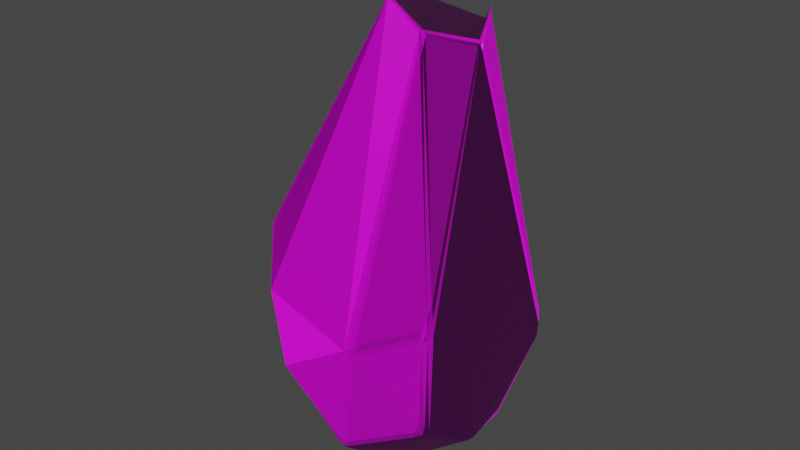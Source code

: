 # Source: rock2_vertical.blend  (saved by Blender 2.91.10; exported with 4.5.12 LTS)
import bpy
from mathutils import Matrix  # noqa: F401  (used for matrix-valued properties, if any)

bpy.ops.wm.read_factory_settings(use_empty=True)
scene = bpy.context.scene
scene.name = 'Scene'

# ---- collections
col_collection = bpy.data.collections.new('Collection'); scene.collection.children.link(col_collection)

# ---- images (referenced by path relative to the original .blend; pixels are not part of the script)
import os
ASSET_DIR = os.environ.get("B2B_ASSET_DIR", "")  # directory of the original .blend (textures are referenced by path, not embedded)
HERE = os.path.dirname(os.path.abspath(__file__))  # packed textures are extracted next to this script under _unpacked/

def load_image(name, relpath, width, height, colorspace="sRGB"):
    """Load a texture the original file referenced (path relative to the .blend, or extracted next to this script)."""
    p = next((c for c in (os.path.join(HERE, relpath), os.path.join(ASSET_DIR, relpath)) if relpath and os.path.exists(c)), "")
    if p:
        img = bpy.data.images.load(p, check_existing=True)
        img.name = name
    else:  # same state as the original file: an image datablock whose file is absent (Cycles renders it pink)
        img = bpy.data.images.new(name, width, height)
        img.source = "FILE"
        img.filepath = "//" + (relpath or name)
    img.colorspace_settings.name = colorspace
    return img
img_rock2_verticla_normal = load_image('rock2_verticla.normal', 'texture/rock2_verticla.normal.png', 1024, 1024, 'sRGB')
img_rock2_verticle_diffuse = load_image('rock2_verticle.diffuse', 'texture/rock2_verticle.diffuse.png', 1024, 1024, 'sRGB')

# ---- materials (node trees are filled in below, after node groups)
mat_rock_002 = bpy.data.materials.new('rock.002')
mat_rock_002.displacement_method = 'DISPLACEMENT'
mat_rock_002.alpha_threshold = 0.0
mat_rock_002.preview_render_type = 'CUBE'
mat_rock_002.diffuse_color = (0.04445, 0.04445, 0.04445, 1.0)
mat_rock_002.roughness = 0.5
mat_rock_002.specular_intensity = 1.0
mat_rock_002.line_color = (0.0, 0.0, 0.0, 1.0)

# ---- material node trees
mat_rock_002.use_nodes = True; mat_rock_002.node_tree.nodes.clear()
_N = mat_rock_002.node_tree.nodes; _L = mat_rock_002.node_tree.links
n0 = _N.new('ShaderNodeOutputMaterial'); n0.name = 'Material Output.001'; n0.location = (1942, 280)
n1 = _N.new('ShaderNodeBsdfPrincipled'); n1.name = 'Principled BSDF'; n1.location = (1590, 291)
n1.distribution = 'GGX'
n1.subsurface_method = 'BURLEY'
n1.inputs[3].default_value = 1.45
n1.inputs[27].default_value = (0.0, 0.0, 0.0, 1.0)
n1.inputs[28].default_value = 1.0
n2 = _N.new('ShaderNodeTexImage'); n2.name = 'Image Texture.006'; n2.location = (961, -126)
n2.image = img_rock2_verticla_normal
n3 = _N.new('ShaderNodeNormalMap'); n3.name = 'Normal Map'; n3.location = (1318, -154)
n4 = _N.new('ShaderNodeTexImage'); n4.name = 'Image Texture.005'; n4.location = (1225, 211)
n4.image = img_rock2_verticle_diffuse
_L.new(n1.outputs[0], n0.inputs[0])
_L.new(n4.outputs[0], n1.inputs[0])
_L.new(n2.outputs[0], n3.inputs[1])
_L.new(n3.outputs[0], n1.inputs[5])
n0.is_active_output = True

# ---- world
world_world = bpy.data.worlds.new('World'); scene.world = world_world
world_world.use_nodes = True; world_world.node_tree.nodes.clear()
_N = world_world.node_tree.nodes; _L = world_world.node_tree.links
n0 = _N.new('ShaderNodeOutputWorld'); n0.name = 'World Output'; n0.location = (300, 300)
n1 = _N.new('ShaderNodeBackground'); n1.name = 'Background'; n1.location = (10, 300)
n1.inputs[0].default_value = (0.05088, 0.05088, 0.05088, 1.0)
_L.new(n1.outputs[0], n0.inputs[0])
n0.is_active_output = True
world_world.color = (0.05088, 0.05088, 0.05088)
world_world.use_sun_shadow = False
world_world.sun_shadow_jitter_overblur = 0.0

# ---- meshes
me_cube_002 = bpy.data.meshes.new('Cube.002')
me_cube_002.from_pydata([(0.387, 0.05017, 2.347), (0.4043, 0.06337, 2.177), (0.3858, 0.09434, 2.329), (0.3715, 0.0746, 2.364), (0.3994, 0.05622, 2.262), (0.3923, 0.07151, 2.323), (0.3964, 0.07946, 2.253), (0.3818, 0.08744, 2.35), (0.3838, 0.06187, 2.36), (0.1799, 0.6247, -0.5873), (0.2185, 0.6328, -0.5097), (0.1992, 0.6288, -0.5485), (-0.2973, 0.3099, 2.273), (-0.2887, 0.3363, 2.243), (-0.3142, 0.3063, 2.236), (-0.2954, 0.3264, 2.261), (-0.3051, 0.3214, 2.253), (-0.3052, 0.3244, 2.24), (-0.3098, 0.3093, 2.256), (-0.3735, -0.01891, -0.7784), (-0.3982, -0.03885, -0.756), (-0.4681, 0.01651, -0.7205), (-0.4173, 0.213, -0.5898), (-0.3914, -0.03665, -0.7802), (-0.4172, 0.008423, -0.7447), (-0.4434, -0.01849, -0.747), (-0.4435, 0.1165, -0.6574), (-0.3895, 0.05008, -0.7227), (-0.5229, 0.3645, -0.436), (-0.5179, 0.4364, -0.3696), (-0.4512, 0.4285, -0.4137), (-0.5218, 0.402, -0.4045), (-0.4973, 0.4161, -0.4078), (-0.4862, 0.4356, -0.3948), (-0.4879, 0.3982, -0.4272), (-0.8643, -0.1451, -0.2763), (-0.8818, -0.07191, -0.282), (-0.8597, -0.1102, -0.3411), (-0.8802, -0.1102, -0.2782), (-0.879, -0.1117, -0.3023), (-0.8784, -0.09105, -0.3144), (-0.8687, -0.1315, -0.3112), (-0.8652, 0.0218, -0.3272), (-0.821, 0.123, -0.3776), (-0.7866, 0.1319, -0.4446), (-0.8286, 0.06548, -0.426), (-0.8478, 0.07512, -0.3511), (-0.8368, 0.0959, -0.4024), (-0.8099, 0.1345, -0.4133), (-0.8117, 0.09983, -0.4405), (-0.8545, 0.04363, -0.3794), (-0.2573, 0.8072, 0.09287), (-0.2278, 0.8106, -0.1079), (-0.2439, 0.7737, -0.184), (-0.3504, 0.6087, -0.285), (-0.2963, 0.788, -0.1023), (-0.2421, 0.8136, -0.007385), (-0.2747, 0.7857, -0.1199), (-0.2359, 0.8003, -0.1499), (-0.2965, 0.6898, -0.2327), (-0.3285, 0.7044, -0.198), (-0.281, 0.8037, -0.004479), (-0.8461, -0.1277, -0.108), (-0.8387, -0.1223, -0.007511), (-0.8547, -0.04617, -0.01804), (-0.8695, -0.06017, -0.1685), (-0.8414, -0.1243, -0.05788), (-0.8569, -0.08825, -0.05739), (-0.8531, -0.08554, -0.01241), (-0.8594, -0.05006, -0.06758), (-0.8649, -0.09558, -0.1373), (-0.2471, -0.2248, 2.402), (-0.1884, -0.2754, 2.257), (-0.2112, -0.2351, 2.414), (-0.2286, -0.21, 2.427), (-0.2133, -0.2573, 2.334), (-0.2262, -0.2363, 2.394), (-0.2062, -0.2509, 2.333), (-0.2213, -0.2266, 2.426), (-0.2424, -0.2195, 2.419), (0.7277, -0.006692, -0.7483), (0.6722, -0.04554, -0.7952), (0.6387, 0.025, -0.8011), (0.6946, 0.07532, -0.743), (0.7039, -0.02615, -0.7764), (0.6856, 0.009215, -0.7835), (0.6573, -0.009858, -0.8039), (0.6689, 0.05236, -0.7762), (0.7124, 0.0349, -0.7466), (0.2108, -0.1616, -0.9391), (0.2351, -0.2123, -0.9316), (0.1518, -0.2175, -0.9362), (0.2272, -0.1867, -0.9474), (0.2034, -0.197, -0.9498), (0.1941, -0.2196, -0.9402), (0.1791, -0.1877, -0.9471), (0.09366, -1.179, 0.1114), (0.1297, -1.176, 0.05215), (0.1527, -1.189, 0.128), (0.1036, -1.183, 0.07586), (0.1211, -1.194, 0.09798), (0.1453, -1.19, 0.08757), (0.1199, -1.192, 0.1295), (0.1516, -0.2321, 2.505), (0.1581, -0.2663, 2.374), (0.1936, -0.2196, 2.505), (0.1715, -0.2106, 2.52), (0.1568, -0.2455, 2.439), (0.1737, -0.232, 2.497), (0.1762, -0.2504, 2.442), (0.1871, -0.2146, 2.519), (0.1597, -0.2246, 2.52), (0.8465, -0.2478, 0.2348), (0.8379, -0.3341, 0.1761), (0.8715, -0.2614, 0.08309), (0.8524, -0.2214, 0.1566), (0.8492, -0.2921, 0.2061), (0.8564, -0.2769, 0.1666), (0.8597, -0.2991, 0.1303), (0.8637, -0.2412, 0.1202), (0.8472, -0.2351, 0.1954), (0.2036, 0.3856, 2.234), (0.1845, 0.4021, 2.164), (0.1611, 0.4122, 2.242), (0.1818, 0.3912, 2.272), (0.1955, 0.3953, 2.199), (0.1849, 0.4028, 2.235), (0.1736, 0.4095, 2.203), (0.1729, 0.4053, 2.258), (0.1949, 0.3902, 2.254), (0.5246, 0.5247, -0.5576), (0.5861, 0.4742, -0.5901), (0.5054, 0.5101, -0.6059), (0.5619, 0.5079, -0.5746), (0.5413, 0.5171, -0.5895), (0.5481, 0.495, -0.6038), (0.5175, 0.5296, -0.5864), (-0.02237, 0.4096, 2.411), (-0.01847, 0.4226, 2.468), (-0.02042, 0.4161, 2.44), (-0.6018, -0.5118, -0.4178), (-0.4438, -0.674, -0.5419), (-0.3688, -0.7371, -0.5627), (-0.4329, -0.7124, -0.5069), (-0.5318, -0.597, -0.486), (-0.4637, -0.6808, -0.5192), (-0.4073, -0.7058, -0.5551), (-0.4085, -0.7351, -0.5391), (-0.5202, -0.6153, -0.4607), (0.7456, -0.8239, -0.106), (0.6786, -0.7998, -0.1561), (0.7121, -0.8118, -0.1311), (-0.03751, -0.6787, 1.014), (-0.06753, -0.626, 1.171), (-0.05699, -0.6829, 1.018), (-0.04898, -0.6456, 1.091), (-0.05963, -0.6546, 1.045), (-0.07377, -0.6466, 1.091), (-0.05129, -0.6748, 1.001), (0.178, -1.084, 0.7976), (0.1483, -1.069, 0.8115), (0.16, -1.126, 0.7152), (0.1852, -1.106, 0.7157), (0.1591, -1.071, 0.7894), (0.1801, -1.116, 0.7481), (0.1637, -1.108, 0.7708), (0.1825, -1.128, 0.7155), (0.1895, -1.109, 0.7612), (0.7286, 0.1914, 0.3749), (0.7403, 0.1964, 0.2899), (0.7271, 0.2753, 0.3431), (0.6954, 0.2529, 0.568), (0.7322, 0.1934, 0.332), (0.7201, 0.2305, 0.3782), (0.7306, 0.2359, 0.3157), (0.7048, 0.2629, 0.4545), (0.7145, 0.2232, 0.4715), (-0.1224, -0.6622, -0.6525), (-0.05226, -0.5582, -0.7116), (-0.003038, -0.5803, -0.6635), (-0.08681, -0.6093, -0.6798), (-0.04893, -0.5999, -0.6842), (-0.02434, -0.5756, -0.6939), (-0.0593, -0.6274, -0.6666), (-0.1817, -0.869, -0.5458), (-0.2435, -0.8778, -0.5234), (-0.2362, -0.8296, -0.5776), (-0.2129, -0.8829, -0.5392), (-0.2221, -0.8691, -0.5568), (-0.2444, -0.8593, -0.5561), (-0.2077, -0.8533, -0.5688), (-0.3803, -0.08885, 2.331), (-0.3709, -0.06454, 2.351), (-0.3922, -0.04894, 2.319), (-0.3763, -0.08162, 2.347), (-0.3864, -0.06937, 2.339), (-0.3847, -0.0534, 2.339), (-0.3913, -0.07058, 2.324), (0.9255, -0.2505, -0.5786), (0.9473, -0.286, -0.512), (0.9302, -0.3656, -0.483), (0.9099, -0.3306, -0.5634), (0.9426, -0.2673, -0.5468), (0.9397, -0.3165, -0.548), (0.942, -0.3264, -0.4971), (0.927, -0.3566, -0.5286), (0.9226, -0.2933, -0.5807), (0.9107, 0.1989, -0.3426), (0.8918, 0.1959, -0.4227), (0.8596, 0.2791, -0.4154), (0.8674, 0.2976, -0.3372), (0.8909, 0.2306, -0.2614), (0.9074, 0.1984, -0.3841), (0.8956, 0.2555, -0.3572), (0.877, 0.2381, -0.42), (0.8688, 0.294, -0.3781), (0.8848, 0.2681, -0.2975), (0.9025, 0.215, -0.3016)], [], [(161, 71, 191, 63, 143, 185, 96), (103, 73, 153), (114, 199, 207), (177, 186, 142), (1, 112, 168), (22, 30, 54), (137, 123, 51, 13), (89, 19, 53, 9, 132, 82), (169, 115, 211), (152, 159, 104), (65, 42, 36), (131, 209, 83), (122, 170, 210, 130, 10, 52), (140, 62, 35), (141, 37, 45, 20, 91, 178), (29, 43, 64, 193, 14, 55), (198, 80, 208), (154, 72, 160), (138, 12, 192, 74, 106, 3, 124), (2, 171, 121), (44, 28, 21), (184, 179, 90, 81, 201, 150, 97), (0, 4, 5, 8), (1, 6, 5, 4), (2, 7, 5, 6), (3, 8, 5, 7), (12, 15, 16, 18), (13, 17, 16, 15), (14, 18, 16, 17), (19, 23, 24, 27), (20, 25, 24, 23), (21, 26, 24, 25), (22, 27, 24, 26), (28, 31, 32, 34), (29, 33, 32, 31), (30, 34, 32, 33), (35, 38, 39, 41), (36, 40, 39, 38), (37, 41, 39, 40), (42, 46, 47, 50), (43, 48, 47, 46), (44, 49, 47, 48), (45, 50, 47, 49), (51, 56, 57, 61), (52, 58, 57, 56), (53, 59, 57, 58), (54, 60, 57, 59), (55, 61, 57, 60), (62, 66, 67, 70), (63, 68, 67, 66), (64, 69, 67, 68), (65, 70, 67, 69), (71, 75, 76, 79), (72, 77, 76, 75), (73, 78, 76, 77), (74, 79, 76, 78), (80, 84, 85, 88), (81, 86, 85, 84), (82, 87, 85, 86), (83, 88, 85, 87), (89, 92, 93, 95), (90, 94, 93, 92), (91, 95, 93, 94), (96, 99, 100, 102), (97, 101, 100, 99), (98, 102, 100, 101), (103, 107, 108, 111), (104, 109, 108, 107), (105, 110, 108, 109), (106, 111, 108, 110), (112, 116, 117, 120), (113, 118, 117, 116), (114, 119, 117, 118), (115, 120, 117, 119), (121, 125, 126, 129), (122, 127, 126, 125), (123, 128, 126, 127), (124, 129, 126, 128), (130, 133, 134, 136), (131, 135, 134, 133), (132, 136, 134, 135), (140, 144, 145, 148), (141, 146, 145, 144), (142, 147, 145, 146), (143, 148, 145, 147), (152, 155, 156, 158), (153, 157, 156, 155), (154, 158, 156, 157), (159, 163, 164, 167), (160, 165, 164, 163), (161, 166, 164, 165), (162, 167, 164, 166), (168, 172, 173, 176), (169, 174, 173, 172), (170, 175, 173, 174), (171, 176, 173, 175), (177, 180, 181, 183), (178, 182, 181, 180), (179, 183, 181, 182), (184, 187, 188, 190), (185, 189, 188, 187), (186, 190, 188, 189), (191, 194, 195, 197), (192, 196, 195, 194), (193, 197, 195, 196), (198, 202, 203, 206), (199, 204, 203, 202), (200, 205, 203, 204), (201, 206, 203, 205), (207, 212, 213, 217), (208, 214, 213, 212), (209, 215, 213, 214), (210, 216, 213, 215), (211, 217, 213, 216), (74, 192, 194, 79), (79, 194, 191, 71), (140, 35, 41, 144), (144, 41, 37, 141), (36, 42, 50, 40), (40, 50, 45, 37), (152, 104, 107, 155), (155, 107, 103, 153), (19, 89, 95, 23), (23, 95, 91, 20), (35, 62, 70, 38), (38, 70, 65, 36), (184, 97, 99, 187), (187, 99, 96, 185), (3, 106, 110, 8), (8, 110, 105, 0), (168, 112, 120, 172), (172, 120, 115, 169), (211, 115, 119, 217), (217, 119, 114, 207), (2, 121, 129, 7), (7, 129, 124, 3), (209, 131, 133, 215), (215, 133, 130, 210), (137, 13, 15, 139), (139, 15, 12, 138), (20, 45, 49, 25), (25, 49, 44, 21), (28, 44, 48, 31), (31, 48, 43, 29), (97, 150, 151, 101), (101, 151, 149, 98), (13, 51, 61, 17), (17, 61, 55, 14), (104, 159, 167, 109), (109, 167, 162, 105), (161, 96, 102, 166), (166, 102, 98, 162), (72, 154, 157, 77), (77, 157, 153, 73), (0, 113, 116, 4), (4, 116, 112, 1), (141, 178, 180, 146), (146, 180, 177, 142), (142, 186, 189, 147), (147, 189, 185, 143), (192, 12, 18, 196), (196, 18, 14, 193), (138, 124, 128, 139), (139, 128, 123, 137), (80, 198, 206, 84), (84, 206, 201, 81), (131, 83, 87, 135), (135, 87, 82, 132), (52, 10, 11, 58), (58, 11, 9, 53), (193, 64, 68, 197), (197, 68, 63, 191), (42, 65, 69, 46), (46, 69, 64, 43), (73, 103, 111, 78), (78, 111, 106, 74), (169, 211, 216, 174), (174, 216, 210, 170), (199, 114, 118, 204), (204, 118, 113, 200), (121, 171, 175, 125), (125, 175, 170, 122), (132, 9, 11, 136), (136, 11, 10, 130), (54, 30, 33, 60), (60, 33, 29, 55), (21, 28, 34, 26), (26, 34, 30, 22), (53, 19, 27, 59), (59, 27, 22, 54), (62, 140, 148, 66), (66, 148, 143, 63), (200, 149, 151, 205), (205, 151, 150, 201), (159, 152, 158, 163), (163, 158, 154, 160), (160, 72, 75, 165), (165, 75, 71, 161), (1, 168, 176, 6), (6, 176, 171, 2), (178, 91, 94, 182), (182, 94, 90, 179), (186, 177, 183, 190), (190, 183, 179, 184), (89, 82, 86, 92), (92, 86, 81, 90), (208, 80, 88, 214), (214, 88, 83, 209), (207, 199, 202, 212), (212, 202, 198, 208), (122, 52, 56, 127), (127, 56, 51, 123), (149, 200, 113, 0, 105, 162, 98)])
_uv = me_cube_002.uv_layers.new(name='UVMap')
_uv.uv.foreach_set('vector', [0.5709, 0.8463, 0.6062, 0.08778, 0.5855, 0.1045, 0.495, 0.1327, 0.228, 0.7135, 0.4367, 0.8696, 0.5088, 0.861, 0.6238, 0.8737, 0.6136, 0.9186, 0.6097, 0.8855, 0.5115, 0.6334, 0.4193, 0.633, 0.4469, 0.5949, 0.2335, 0.7108, 0.2193, 0.7264, 0.2039, 0.7173, 0.6229, 0.58, 0.5308, 0.6314, 0.5588, 0.5902, 0.3992, 0.1902, 0.4219, 0.1995, 0.4082, 0.2009, 0.5927, 0.3699, 0.5735, 0.4136, 0.4926, 0.3249, 0.5835, 0.3278, 0.276, 0.6449, 0.2003, 0.6255, 0.2171, 0.5327, 0.276, 0.5389, 0.3245, 0.5593, 0.3476, 0.6218, 0.5502, 0.5906, 0.5236, 0.6298, 0.46, 0.592, 0.6065, 0.8815, 0.5796, 0.8691, 0.6169, 0.8437, 0.48, 0.1142, 0.4581, 0.1318, 0.4607, 0.1164, 0.38, 0.5776, 0.4313, 0.5899, 0.3654, 0.6165, 0.5696, 0.4231, 0.5575, 0.5829, 0.4502, 0.5783, 0.461, 0.4733, 0.451, 0.3844, 0.4838, 0.3277, 0.4577, 0.07565, 0.49, 0.1038, 0.4615, 0.107, 0.194, 0.7099, 0.1299, 0.6343, 0.1346, 0.614, 0.1945, 0.6294, 0.2676, 0.6526, 0.2423, 0.6991, 0.4379, 0.2039, 0.4514, 0.1506, 0.4988, 0.1134, 0.5827, 0.1085, 0.5701, 0.2325, 0.4826, 0.3096, 0.4071, 0.6315, 0.367, 0.6228, 0.4325, 0.5964, 0.606, 0.8839, 0.6095, 0.9137, 0.5804, 0.872, 0.5999, 0.2085, 0.571, 0.1809, 0.5978, 0.1451, 0.7701, 0.6301, 0.7184, 0.6398, 0.6384, 0.5665, 0.5786, 0.4175, 0.5918, 0.4572, 0.5674, 0.4742, 0.5743, 0.4231, 0.1367, 0.6067, 0.1438, 0.5829, 0.1831, 0.6216, 0.2366, 0.7352, 0.256, 0.7074, 0.2834, 0.6616, 0.3807, 0.7942, 0.4086, 0.6509, 0.4744, 0.7516, 0.4949, 0.8615, 0.6348, 0.5899, 0.6287, 0.5793, 0.6343, 0.5761, 0.637, 0.5842, 0.6229, 0.58, 0.6302, 0.5755, 0.635, 0.5747, 0.6287, 0.5793, 0.5918, 0.4572, 0.5924, 0.4569, 0.593, 0.4579, 0.5909, 0.461, 0.6384, 0.5665, 0.6407, 0.5771, 0.6376, 0.5743, 0.6339, 0.5655, 0.571, 0.1809, 0.5684, 0.1759, 0.5671, 0.1749, 0.5675, 0.1717, 0.5835, 0.3278, 0.5836, 0.3242, 0.5846, 0.3243, 0.5853, 0.3264, 0.5701, 0.2325, 0.5715, 0.2337, 0.5711, 0.2381, 0.5699, 0.2402, 0.2003, 0.6255, 0.1968, 0.6291, 0.1943, 0.6284, 0.1963, 0.6175, 0.1945, 0.6294, 0.1886, 0.6266, 0.1897, 0.627, 0.1968, 0.6291, 0.1831, 0.6216, 0.176, 0.6105, 0.1882, 0.6225, 0.1886, 0.6266, 0.3992, 0.1902, 0.3851, 0.1839, 0.3842, 0.1828, 0.4, 0.1883, 0.1438, 0.5829, 0.1399, 0.5786, 0.1405, 0.5767, 0.1441, 0.5792, 0.4379, 0.2039, 0.434, 0.2044, 0.4329, 0.2016, 0.4341, 0.1972, 0.4219, 0.1995, 0.4297, 0.2003, 0.4319, 0.2012, 0.4321, 0.2017, 0.4615, 0.107, 0.4595, 0.1102, 0.4555, 0.1107, 0.4542, 0.109, 0.4607, 0.1164, 0.4537, 0.1148, 0.4543, 0.1114, 0.4595, 0.1102, 0.1299, 0.6343, 0.127, 0.6374, 0.125, 0.6349, 0.1253, 0.6317, 0.4581, 0.1318, 0.4574, 0.141, 0.4506, 0.1464, 0.4499, 0.1369, 0.4514, 0.1506, 0.4465, 0.1536, 0.4479, 0.1485, 0.4574, 0.141, 0.1367, 0.6067, 0.1362, 0.6099, 0.1318, 0.6085, 0.132, 0.6051, 0.1346, 0.614, 0.1291, 0.6163, 0.1305, 0.6103, 0.1362, 0.6099, 0.4926, 0.3249, 0.4882, 0.3251, 0.4838, 0.3202, 0.4889, 0.3203, 0.4838, 0.3277, 0.4809, 0.3243, 0.4832, 0.3208, 0.4882, 0.3251, 0.2171, 0.5327, 0.2101, 0.5436, 0.2126, 0.5303, 0.218, 0.5279, 0.4082, 0.2009, 0.4113, 0.2039, 0.4043, 0.2047, 0.3995, 0.2011, 0.4826, 0.3096, 0.4881, 0.3159, 0.484, 0.3198, 0.469, 0.286, 0.49, 0.1038, 0.4985, 0.1028, 0.5004, 0.1044, 0.4834, 0.1075, 0.495, 0.1327, 0.5022, 0.1054, 0.5016, 0.1055, 0.4838, 0.1406, 0.4988, 0.1134, 0.4953, 0.1105, 0.4985, 0.1079, 0.5022, 0.1054, 0.48, 0.1142, 0.4834, 0.1075, 0.4969, 0.106, 0.4953, 0.1105, 0.6062, 0.08778, 0.6064, 0.1459, 0.6084, 0.09972, 0.608, 0.07454, 0.6095, 0.9137, 0.6126, 0.9178, 0.6129, 0.9207, 0.6097, 0.9175, 0.6136, 0.9186, 0.6135, 0.9205, 0.6132, 0.922, 0.6126, 0.9178, 0.7701, 0.6301, 0.7765, 0.6377, 0.7878, 0.6695, 0.7868, 0.6728, 0.367, 0.6228, 0.3599, 0.6255, 0.3557, 0.6246, 0.3663, 0.6201, 0.3807, 0.7942, 0.3785, 0.8029, 0.3847, 0.8121, 0.3869, 0.7972, 0.3476, 0.6218, 0.3528, 0.6177, 0.3547, 0.6229, 0.3508, 0.6259, 0.3654, 0.6165, 0.3663, 0.6201, 0.3582, 0.6234, 0.3573, 0.6193, 0.276, 0.6449, 0.2787, 0.6484, 0.2755, 0.6494, 0.2706, 0.6482, 0.2834, 0.6616, 0.2731, 0.6539, 0.2745, 0.6512, 0.2799, 0.6559, 0.2676, 0.6526, 0.2706, 0.6482, 0.2737, 0.649, 0.2731, 0.6539, 0.5088, 0.861, 0.5074, 0.8754, 0.5094, 0.8746, 0.5133, 0.8742, 0.4949, 0.8615, 0.5083, 0.8676, 0.5092, 0.8716, 0.4969, 0.8681, 0.5121, 0.8667, 0.5133, 0.8742, 0.51, 0.8745, 0.5083, 0.8676, 0.6238, 0.8737, 0.6233, 0.8717, 0.6243, 0.8708, 0.6243, 0.8734, 0.6169, 0.8437, 0.6176, 0.8399, 0.6199, 0.8384, 0.6201, 0.8422, 0.621, 0.8238, 0.6222, 0.8241, 0.6218, 0.8308, 0.6176, 0.8399, 0.7184, 0.6398, 0.7259, 0.651, 0.7247, 0.6506, 0.7176, 0.6458, 0.5308, 0.6314, 0.5273, 0.6359, 0.5251, 0.6361, 0.5297, 0.6308, 0.5217, 0.6465, 0.5189, 0.6368, 0.5251, 0.6361, 0.5273, 0.6359, 0.5115, 0.6334, 0.5174, 0.6319, 0.5251, 0.6361, 0.5189, 0.6368, 0.5236, 0.6298, 0.5297, 0.6308, 0.5251, 0.6361, 0.5174, 0.6319, 0.5743, 0.4231, 0.573, 0.4226, 0.5733, 0.4205, 0.5744, 0.4217, 0.5696, 0.4231, 0.5701, 0.416, 0.5724, 0.4186, 0.5727, 0.4279, 0.5735, 0.4136, 0.5746, 0.4167, 0.5734, 0.4196, 0.5701, 0.416, 0.5786, 0.4175, 0.5767, 0.4276, 0.5735, 0.42, 0.5749, 0.407, 0.461, 0.4733, 0.4596, 0.4838, 0.4604, 0.4779, 0.4602, 0.4687, 0.38, 0.5776, 0.3736, 0.576, 0.3744, 0.5737, 0.381, 0.5732, 0.3245, 0.5593, 0.3266, 0.5546, 0.3295, 0.5558, 0.3315, 0.5613, 0.4577, 0.07565, 0.4494, 0.06908, 0.4485, 0.0616, 0.4568, 0.06639, 0.194, 0.7099, 0.1993, 0.7142, 0.1933, 0.7156, 0.1798, 0.6997, 0.2039, 0.7173, 0.1979, 0.7184, 0.1932, 0.7156, 0.1993, 0.7142, 0.228, 0.7135, 0.2427, 0.6177, 0.2075, 0.6872, 0.2381, 0.7463, 0.6065, 0.8815, 0.6093, 0.8812, 0.609, 0.8824, 0.6073, 0.8833, 0.6097, 0.8855, 0.6089, 0.8863, 0.6087, 0.8851, 0.6096, 0.8831, 0.606, 0.8839, 0.6073, 0.8833, 0.6086, 0.8839, 0.6089, 0.8863, 0.5796, 0.8691, 0.5811, 0.8711, 0.5778, 0.8696, 0.5766, 0.8679, 0.5804, 0.872, 0.5768, 0.8703, 0.5763, 0.8696, 0.5811, 0.8711, 0.5709, 0.8463, 0.5747, 0.8686, 0.5756, 0.8686, 0.5767, 0.8427, 0.5734, 0.8633, 0.5766, 0.8679, 0.5763, 0.8681, 0.5747, 0.8686, 0.5588, 0.5902, 0.557, 0.5906, 0.5596, 0.5867, 0.5645, 0.5859, 0.5502, 0.5906, 0.5547, 0.5868, 0.5596, 0.5867, 0.557, 0.5906, 0.5575, 0.5829, 0.5604, 0.5768, 0.5599, 0.5841, 0.5547, 0.5868, 0.5674, 0.4742, 0.5671, 0.4776, 0.5658, 0.4786, 0.5658, 0.4754, 0.2335, 0.7108, 0.238, 0.7057, 0.2421, 0.7048, 0.2416, 0.7085, 0.2423, 0.6991, 0.246, 0.7034, 0.2457, 0.704, 0.238, 0.7057, 0.256, 0.7074, 0.2416, 0.7085, 0.2438, 0.7061, 0.246, 0.7034, 0.2366, 0.7352, 0.2297, 0.7364, 0.2213, 0.7323, 0.2227, 0.7293, 0.4367, 0.8696, 0.4264, 0.8751, 0.4482, 0.89, 0.4579, 0.8948, 0.2193, 0.7264, 0.2227, 0.7293, 0.2212, 0.7311, 0.2174, 0.73, 0.5855, 0.1045, 0.5869, 0.09832, 0.5851, 0.1004, 0.5836, 0.1005, 0.5978, 0.1451, 0.584, 0.1045, 0.5847, 0.1017, 0.6008, 0.1446, 0.5827, 0.1085, 0.5836, 0.1005, 0.5845, 0.1005, 0.5843, 0.108, 0.4071, 0.6315, 0.4137, 0.6313, 0.4112, 0.6347, 0.4046, 0.6352, 0.4193, 0.633, 0.4216, 0.6364, 0.414, 0.6364, 0.4137, 0.6313, 0.4234, 0.6455, 0.4158, 0.6455, 0.4112, 0.6382, 0.4216, 0.6364, 0.4086, 0.6509, 0.4075, 0.6538, 0.4096, 0.639, 0.4158, 0.6455, 0.4469, 0.5949, 0.4401, 0.5946, 0.4444, 0.5892, 0.4533, 0.5937, 0.4325, 0.5964, 0.432, 0.5936, 0.4444, 0.5892, 0.4401, 0.5946, 0.4313, 0.5899, 0.4381, 0.587, 0.4444, 0.5892, 0.432, 0.5936, 0.4502, 0.5783, 0.455, 0.5883, 0.4444, 0.5892, 0.446, 0.578, 0.46, 0.592, 0.4533, 0.5937, 0.4444, 0.5892, 0.455, 0.5883, 0.7701, 0.6301, 0.5978, 0.1451, 0.6008, 0.1446, 0.7765, 0.6377, 0.608, 0.07454, 0.5869, 0.09832, 0.5855, 0.1045, 0.6062, 0.08778, 0.4577, 0.07565, 0.4615, 0.107, 0.4542, 0.109, 0.4494, 0.06908, 0.1798, 0.6997, 0.127, 0.6374, 0.1299, 0.6343, 0.194, 0.7099, 0.4607, 0.1164, 0.4581, 0.1318, 0.4499, 0.1369, 0.4537, 0.1148, 0.1253, 0.6317, 0.1291, 0.6163, 0.1346, 0.614, 0.1299, 0.6343, 0.6065, 0.8815, 0.6169, 0.8437, 0.6201, 0.8422, 0.6093, 0.8812, 0.6096, 0.8831, 0.6233, 0.8717, 0.6238, 0.8737, 0.6097, 0.8855, 0.2003, 0.6255, 0.276, 0.6449, 0.2706, 0.6482, 0.1968, 0.6291, 0.1968, 0.6291, 0.2706, 0.6482, 0.2676, 0.6526, 0.1945, 0.6294, 0.4615, 0.107, 0.49, 0.1038, 0.4834, 0.1075, 0.4595, 0.1102, 0.4595, 0.1102, 0.4834, 0.1075, 0.48, 0.1142, 0.4607, 0.1164, 0.2366, 0.7352, 0.4949, 0.8615, 0.4969, 0.8681, 0.2297, 0.7364, 0.4579, 0.8948, 0.5074, 0.8754, 0.5088, 0.861, 0.4367, 0.8696, 0.6384, 0.5665, 0.7184, 0.6398, 0.7176, 0.6458, 0.6407, 0.5771, 0.637, 0.5842, 0.6222, 0.8241, 0.621, 0.8238, 0.6348, 0.5899, 0.5588, 0.5902, 0.5308, 0.6314, 0.5297, 0.6308, 0.557, 0.5906, 0.557, 0.5906, 0.5297, 0.6308, 0.5236, 0.6298, 0.5502, 0.5906, 0.46, 0.592, 0.5236, 0.6298, 0.5174, 0.6319, 0.4533, 0.5937, 0.4533, 0.5937, 0.5174, 0.6319, 0.5115, 0.6334, 0.4469, 0.5949, 0.5918, 0.4572, 0.5743, 0.4231, 0.5744, 0.4217, 0.5924, 0.4569, 0.6339, 0.5655, 0.5767, 0.4276, 0.5786, 0.4175, 0.6384, 0.5665, 0.4313, 0.5899, 0.38, 0.5776, 0.381, 0.5732, 0.4381, 0.587, 0.446, 0.578, 0.4596, 0.4838, 0.461, 0.4733, 0.4502, 0.5783, 0.5927, 0.3699, 0.5835, 0.3278, 0.5853, 0.3264, 0.5951, 0.3693, 0.6003, 0.2029, 0.5684, 0.1759, 0.571, 0.1809, 0.5999, 0.2085, 0.1945, 0.6294, 0.1346, 0.614, 0.1362, 0.6099, 0.1886, 0.6266, 0.1886, 0.6266, 0.1362, 0.6099, 0.1367, 0.6067, 0.1831, 0.6216, 0.1438, 0.5829, 0.1367, 0.6067, 0.132, 0.6051, 0.1399, 0.5786, 0.4341, 0.1972, 0.4465, 0.1536, 0.4514, 0.1506, 0.4379, 0.2039, 0.4949, 0.8615, 0.4744, 0.7516, 0.4825, 0.7518, 0.5083, 0.8676, 0.5083, 0.8676, 0.4825, 0.7518, 0.4835, 0.7495, 0.5121, 0.8667, 0.5835, 0.3278, 0.4926, 0.3249, 0.4889, 0.3203, 0.5836, 0.3242, 0.5699, 0.2402, 0.4881, 0.3159, 0.4826, 0.3096, 0.5701, 0.2325, 0.6169, 0.8437, 0.5796, 0.8691, 0.5766, 0.8679, 0.6176, 0.8399, 0.6176, 0.8399, 0.5766, 0.8679, 0.5734, 0.8633, 0.621, 0.8238, 0.5709, 0.8463, 0.5088, 0.861, 0.5133, 0.8742, 0.5747, 0.8686, 0.5747, 0.8686, 0.5133, 0.8742, 0.5121, 0.8667, 0.5734, 0.8633, 0.6095, 0.9137, 0.606, 0.8839, 0.6089, 0.8863, 0.6126, 0.9178, 0.6126, 0.9178, 0.6089, 0.8863, 0.6097, 0.8855, 0.6136, 0.9186, 0.6348, 0.5899, 0.5217, 0.6465, 0.5273, 0.6359, 0.6287, 0.5793, 0.6287, 0.5793, 0.5273, 0.6359, 0.5308, 0.6314, 0.6229, 0.58, 0.194, 0.7099, 0.2423, 0.6991, 0.238, 0.7057, 0.1993, 0.7142, 0.1993, 0.7142, 0.238, 0.7057, 0.2335, 0.7108, 0.2039, 0.7173, 0.2039, 0.7173, 0.2193, 0.7264, 0.2174, 0.73, 0.1979, 0.7184, 0.2381, 0.7463, 0.4264, 0.8751, 0.4367, 0.8696, 0.228, 0.7135, 0.5978, 0.1451, 0.571, 0.1809, 0.5675, 0.1717, 0.584, 0.1045, 0.5843, 0.108, 0.5715, 0.2337, 0.5701, 0.2325, 0.5827, 0.1085, 0.5999, 0.2085, 0.5786, 0.4175, 0.5749, 0.407, 0.6003, 0.2029, 0.5951, 0.3693, 0.5746, 0.4167, 0.5735, 0.4136, 0.5927, 0.3699, 0.367, 0.6228, 0.4071, 0.6315, 0.4046, 0.6352, 0.3599, 0.6255, 0.3869, 0.7972, 0.4075, 0.6538, 0.4086, 0.6509, 0.3807, 0.7942, 0.38, 0.5776, 0.3654, 0.6165, 0.3573, 0.6193, 0.3736, 0.576, 0.3315, 0.5613, 0.3528, 0.6177, 0.3476, 0.6218, 0.3245, 0.5593, 0.4838, 0.3277, 0.451, 0.3844, 0.447, 0.3762, 0.4809, 0.3243, 0.218, 0.5279, 0.2772, 0.5334, 0.276, 0.5389, 0.2171, 0.5327, 0.5827, 0.1085, 0.4988, 0.1134, 0.5022, 0.1054, 0.5836, 0.1005, 0.5836, 0.1005, 0.5022, 0.1054, 0.495, 0.1327, 0.5855, 0.1045, 0.4581, 0.1318, 0.48, 0.1142, 0.4953, 0.1105, 0.4574, 0.141, 0.4574, 0.141, 0.4953, 0.1105, 0.4988, 0.1134, 0.4514, 0.1506, 0.6136, 0.9186, 0.6238, 0.8737, 0.6243, 0.8734, 0.6135, 0.9205, 0.7868, 0.6728, 0.7259, 0.651, 0.7184, 0.6398, 0.7701, 0.6301, 0.5502, 0.5906, 0.46, 0.592, 0.455, 0.5883, 0.5547, 0.5868, 0.5547, 0.5868, 0.455, 0.5883, 0.4502, 0.5783, 0.5575, 0.5829, 0.4193, 0.633, 0.5115, 0.6334, 0.5189, 0.6368, 0.4216, 0.6364, 0.4216, 0.6364, 0.5189, 0.6368, 0.5217, 0.6465, 0.4234, 0.6455, 0.5743, 0.4231, 0.5674, 0.4742, 0.5658, 0.4754, 0.573, 0.4226, 0.5727, 0.4279, 0.5604, 0.5768, 0.5575, 0.5829, 0.5696, 0.4231, 0.3245, 0.5593, 0.276, 0.5389, 0.2772, 0.5334, 0.3266, 0.5546, 0.4602, 0.4687, 0.447, 0.3762, 0.451, 0.3844, 0.461, 0.4733, 0.4082, 0.2009, 0.4219, 0.1995, 0.4321, 0.2017, 0.4113, 0.2039, 0.469, 0.286, 0.434, 0.2044, 0.4379, 0.2039, 0.4826, 0.3096, 0.1831, 0.6216, 0.1438, 0.5829, 0.1441, 0.5792, 0.176, 0.6105, 0.4, 0.1883, 0.4297, 0.2003, 0.4219, 0.1995, 0.3992, 0.1902, 0.2171, 0.5327, 0.2003, 0.6255, 0.1963, 0.6175, 0.2101, 0.5436, 0.3995, 0.2011, 0.3851, 0.1839, 0.3992, 0.1902, 0.4082, 0.2009, 0.49, 0.1038, 0.4577, 0.07565, 0.4568, 0.06639, 0.4985, 0.1028, 0.4838, 0.1406, 0.2427, 0.6177, 0.228, 0.7135, 0.495, 0.1327, 0.4234, 0.6455, 0.4835, 0.7495, 0.4825, 0.7518, 0.4158, 0.6455, 0.4158, 0.6455, 0.4825, 0.7518, 0.4744, 0.7516, 0.4086, 0.6509, 0.5796, 0.8691, 0.6065, 0.8815, 0.6073, 0.8833, 0.5811, 0.8711, 0.5811, 0.8711, 0.6073, 0.8833, 0.606, 0.8839, 0.5804, 0.872, 0.5804, 0.872, 0.6095, 0.9137, 0.6097, 0.9175, 0.5768, 0.8703, 0.5767, 0.8427, 0.6064, 0.1459, 0.6062, 0.08778, 0.5709, 0.8463, 0.6229, 0.58, 0.5588, 0.5902, 0.5645, 0.5859, 0.6302, 0.5755, 0.5909, 0.461, 0.5671, 0.4776, 0.5674, 0.4742, 0.5918, 0.4572, 0.2423, 0.6991, 0.2676, 0.6526, 0.2731, 0.6539, 0.246, 0.7034, 0.246, 0.7034, 0.2731, 0.6539, 0.2834, 0.6616, 0.256, 0.7074, 0.2193, 0.7264, 0.2335, 0.7108, 0.2416, 0.7085, 0.2227, 0.7293, 0.2227, 0.7293, 0.2416, 0.7085, 0.256, 0.7074, 0.2366, 0.7352, 0.276, 0.6449, 0.3476, 0.6218, 0.3508, 0.6259, 0.2787, 0.6484, 0.2799, 0.6559, 0.3785, 0.8029, 0.3807, 0.7942, 0.2834, 0.6616, 0.4325, 0.5964, 0.367, 0.6228, 0.3663, 0.6201, 0.432, 0.5936, 0.432, 0.5936, 0.3663, 0.6201, 0.3654, 0.6165, 0.4313, 0.5899, 0.4469, 0.5949, 0.4193, 0.633, 0.4137, 0.6313, 0.4401, 0.5946, 0.4401, 0.5946, 0.4137, 0.6313, 0.4071, 0.6315, 0.4325, 0.5964, 0.5696, 0.4231, 0.4838, 0.3277, 0.4882, 0.3251, 0.5701, 0.416, 0.5701, 0.416, 0.4882, 0.3251, 0.4926, 0.3249, 0.5735, 0.4136, 0.4835, 0.7495, 0.4234, 0.6455, 0.5217, 0.6465, 0.6348, 0.5899, 0.621, 0.8238, 0.5734, 0.8633, 0.5121, 0.8667])
_uv = me_cube_002.uv_layers.new(name='automap')
_uv.uv.foreach_set('vector', [0.3889, 0.2957, 0.5789, 0.01922, 0.635, 0.04845, 0.6169, 0.451, 0.4834, 0.5235, 0.4409, 0.5199, 0.3765, 0.4011, 0.9042, 0.901, 0.8264, 0.8756, 0.8325, 0.6493, 0.1042, 0.1683, 0.07824, 0.06741, 0.1611, 0.08027, 0.6451, 0.7324, 0.6557, 0.7681, 0.6375, 0.7765, 0.2209, 0.4927, 0.1123, 0.1939, 0.1931, 0.2037, 0.7594, 0.3713, 0.7719, 0.3243, 0.8023, 0.2953, 0.8771, 0.01597, 0.9262, 0.06977, 0.8347, 0.2374, 0.7901, 0.03355, 0.826, 0.4945, 0.7471, 0.4222, 0.8322, 0.2714, 0.8834, 0.3586, 0.9256, 0.3965, 0.9078, 0.4848, 0.1906, 0.189, 0.1138, 0.1796, 0.1698, 0.09315, 0.8368, 0.6205, 0.9046, 0.565, 0.9046, 0.8588, 0.6254, 0.4794, 0.6329, 0.5062, 0.6228, 0.4991, 0.2202, 0.03088, 0.1752, 0.0655, 0.1461, 0.01754, 0.3432, 0.4706, 0.2018, 0.1967, 0.1798, 0.07813, 0.2345, 0.03474, 0.2724, 0.0418, 0.3439, 0.1067, 0.5306, 0.5135, 0.6149, 0.4684, 0.6111, 0.4977, 0.687, 0.4734, 0.6678, 0.3557, 0.6855, 0.3452, 0.7379, 0.4241, 0.8126, 0.497, 0.7572, 0.5011, 0.7642, 0.3162, 0.6904, 0.3329, 0.6768, 0.3157, 0.7094, 0.09152, 0.7785, 0.03779, 0.8257, 0.2577, 0.08346, 0.05502, 0.1308, 0.01918, 0.1598, 0.06686, 0.01781, 0.9037, 0.07004, 0.6998, 0.07004, 0.9694, 0.3852, 0.6645, 0.4092, 0.5742, 0.5295, 0.5573, 0.5768, 0.605, 0.5773, 0.7316, 0.4762, 0.7868, 0.3767, 0.7222, 0.2396, 0.5375, 0.2104, 0.2348, 0.3396, 0.4927, 0.6968, 0.3419, 0.7557, 0.3298, 0.7355, 0.4057, 0.6679, 0.7663, 0.6492, 0.7076, 0.6121, 0.6266, 0.6588, 0.5569, 0.7319, 0.565, 0.7943, 0.6614, 0.7944, 0.7819, 0.228, 0.5454, 0.2229, 0.5193, 0.2296, 0.5375, 0.2316, 0.551, 0.2209, 0.4927, 0.2302, 0.515, 0.2323, 0.5367, 0.2229, 0.5193, 0.2396, 0.5375, 0.24, 0.5452, 0.2369, 0.5466, 0.2302, 0.515, 0.4762, 0.7868, 0.4802, 0.7929, 0.4761, 0.7951, 0.47, 0.791, 0.4092, 0.5742, 0.4021, 0.5733, 0.4028, 0.5698, 0.4081, 0.5682, 0.7901, 0.03355, 0.7831, 0.03296, 0.7826, 0.03068, 0.7869, 0.02929, 0.7785, 0.03779, 0.7794, 0.03263, 0.7819, 0.03072, 0.7831, 0.03296, 0.7471, 0.4222, 0.7408, 0.4262, 0.7381, 0.4237, 0.7482, 0.4057, 0.7379, 0.4241, 0.7334, 0.4159, 0.7343, 0.4175, 0.7408, 0.4262, 0.7355, 0.4057, 0.7474, 0.3884, 0.7412, 0.412, 0.7334, 0.4159, 0.7594, 0.3713, 0.7482, 0.4057, 0.744, 0.4132, 0.7474, 0.3884, 0.7557, 0.3298, 0.7588, 0.3218, 0.7634, 0.3208, 0.7637, 0.3269, 0.7642, 0.3162, 0.767, 0.3189, 0.7655, 0.3204, 0.7588, 0.3218, 0.7719, 0.3243, 0.7637, 0.3269, 0.7649, 0.3224, 0.767, 0.3189, 0.6111, 0.4977, 0.6183, 0.4986, 0.6178, 0.5027, 0.6129, 0.5047, 0.6228, 0.4991, 0.6203, 0.5056, 0.618, 0.504, 0.6183, 0.4986, 0.6678, 0.3557, 0.6629, 0.3552, 0.6623, 0.3514, 0.6646, 0.3493, 0.6329, 0.5062, 0.6391, 0.5096, 0.6415, 0.5179, 0.6348, 0.5158, 0.6904, 0.3329, 0.693, 0.3354, 0.6854, 0.337, 0.6828, 0.334, 0.6968, 0.3419, 0.6896, 0.344, 0.6859, 0.338, 0.693, 0.3354, 0.6855, 0.3452, 0.6782, 0.3412, 0.6835, 0.3381, 0.6896, 0.344, 0.8347, 0.2374, 0.8374, 0.2474, 0.8325, 0.2564, 0.8298, 0.2451, 0.3439, 0.1067, 0.3436, 0.09855, 0.3484, 0.1029, 0.3494, 0.1235, 0.8322, 0.2714, 0.8172, 0.2834, 0.8297, 0.2614, 0.8365, 0.2643, 0.8023, 0.2953, 0.8131, 0.275, 0.8286, 0.2603, 0.8172, 0.2834, 0.8257, 0.2577, 0.8298, 0.2451, 0.8322, 0.2559, 0.8131, 0.275, 0.6149, 0.4684, 0.6158, 0.4597, 0.6208, 0.457, 0.6214, 0.4741, 0.6169, 0.451, 0.624, 0.4525, 0.6238, 0.4554, 0.6158, 0.4597, 0.6768, 0.3157, 0.6728, 0.322, 0.6719, 0.321, 0.6713, 0.3184, 0.6254, 0.4794, 0.6214, 0.4741, 0.6232, 0.4602, 0.626, 0.4631, 0.5789, 0.01922, 0.5586, 0.03592, 0.5699, 0.01949, 0.5806, 0.01206, 0.07004, 0.6998, 0.06927, 0.6737, 0.07429, 0.6541, 0.07728, 0.6743, 0.8264, 0.8756, 0.8248, 0.8821, 0.8221, 0.8813, 0.8222, 0.8498, 0.5768, 0.605, 0.5808, 0.5988, 0.5837, 0.6017, 0.584, 0.607, 0.1308, 0.01918, 0.128, 0.01403, 0.133, 0.01024, 0.1383, 0.01788, 0.6588, 0.5569, 0.6528, 0.554, 0.6557, 0.5497, 0.6625, 0.5504, 0.9078, 0.4848, 0.9155, 0.4813, 0.914, 0.4888, 0.9085, 0.4916, 0.1461, 0.01754, 0.1383, 0.01788, 0.1347, 0.01196, 0.1435, 0.0117, 0.826, 0.4945, 0.8274, 0.5015, 0.8238, 0.5019, 0.8186, 0.4972, 0.6121, 0.6266, 0.6071, 0.6326, 0.6052, 0.6286, 0.6059, 0.6228, 0.8126, 0.497, 0.8186, 0.4972, 0.8219, 0.5002, 0.8185, 0.5023, 0.3765, 0.4011, 0.3722, 0.408, 0.3698, 0.4035, 0.3699, 0.3967, 0.7944, 0.7819, 0.8016, 0.7828, 0.8016, 0.787, 0.7954, 0.7893, 0.01311, 0.211, 0.01109, 0.213, 0.00998, 0.2079, 0.01068, 0.2044, 0.9042, 0.901, 0.9031, 0.88, 0.9083, 0.8984, 0.9063, 0.9088, 0.9046, 0.8588, 0.9118, 0.8806, 0.9118, 0.8985, 0.9031, 0.88, 0.1851, 0.6121, 0.1879, 0.6188, 0.1867, 0.6207, 0.1728, 0.5967, 0.5773, 0.7316, 0.584, 0.7276, 0.584, 0.73, 0.5786, 0.7387, 0.1123, 0.1939, 0.1035, 0.1906, 0.1028, 0.1843, 0.1133, 0.1867, 0.09763, 0.1869, 0.09968, 0.1779, 0.1028, 0.1843, 0.1035, 0.1906, 0.1042, 0.1683, 0.1088, 0.1741, 0.1028, 0.1843, 0.09968, 0.1779, 0.1138, 0.1796, 0.1133, 0.1867, 0.1028, 0.1843, 0.1088, 0.1741, 0.3396, 0.4927, 0.3419, 0.4814, 0.3473, 0.4921, 0.3434, 0.499, 0.3432, 0.4706, 0.3494, 0.482, 0.3494, 0.4921, 0.3419, 0.4814, 0.9262, 0.06977, 0.9303, 0.06769, 0.9335, 0.07126, 0.9298, 0.07803, 0.3767, 0.7222, 0.3747, 0.7268, 0.3694, 0.7233, 0.3701, 0.7196, 0.2345, 0.03474, 0.2288, 0.03191, 0.2319, 0.02949, 0.2361, 0.02836, 0.2202, 0.03088, 0.2259, 0.02653, 0.2304, 0.02734, 0.2288, 0.03191, 0.9256, 0.3965, 0.9309, 0.3917, 0.9335, 0.3938, 0.9319, 0.4015, 0.5306, 0.5135, 0.5107, 0.5248, 0.4914, 0.5285, 0.5069, 0.5179, 0.687, 0.4734, 0.6906, 0.4808, 0.6817, 0.4774, 0.6778, 0.4526, 0.6375, 0.7765, 0.6356, 0.7852, 0.6301, 0.7877, 0.6317, 0.7786, 0.4834, 0.5235, 0.5069, 0.5179, 0.4911, 0.5264, 0.4764, 0.5294, 0.8368, 0.6205, 0.8334, 0.635, 0.8311, 0.627, 0.8317, 0.6153, 0.8325, 0.6493, 0.8281, 0.6346, 0.8283, 0.6265, 0.8334, 0.635, 0.01781, 0.9037, 0.0125, 0.9087, 0.009906, 0.9054, 0.01418, 0.8887, 0.9046, 0.565, 0.8979, 0.5611, 0.9062, 0.5543, 0.9118, 0.5578, 0.07004, 0.9694, 0.07728, 0.9788, 0.07728, 0.9836, 0.06604, 0.976, 0.3889, 0.2957, 0.3821, 0.2946, 0.3823, 0.2932, 0.3886, 0.284, 0.03499, 0.3096, 0.0359, 0.3179, 0.03481, 0.3157, 0.03219, 0.3096, 0.1931, 0.2037, 0.192, 0.1963, 0.1996, 0.1973, 0.2018, 0.2192, 0.1906, 0.189, 0.1985, 0.192, 0.1996, 0.1973, 0.192, 0.1963, 0.2018, 0.1967, 0.2085, 0.2149, 0.202, 0.202, 0.1985, 0.192, 0.2104, 0.2348, 0.2018, 0.2192, 0.2002, 0.203, 0.2085, 0.2149, 0.6451, 0.7324, 0.6416, 0.7209, 0.6427, 0.7148, 0.6466, 0.7196, 0.7572, 0.5011, 0.7594, 0.5062, 0.7588, 0.5063, 0.7475, 0.5021, 0.6492, 0.7076, 0.6466, 0.7196, 0.645, 0.7142, 0.6432, 0.7086, 0.6679, 0.7663, 0.6669, 0.7734, 0.6629, 0.7729, 0.6608, 0.7671, 0.4409, 0.5199, 0.4422, 0.5271, 0.4382, 0.5269, 0.4346, 0.5228, 0.6557, 0.7681, 0.6608, 0.7671, 0.662, 0.7711, 0.6588, 0.7745, 0.635, 0.04845, 0.6373, 0.04159, 0.6422, 0.04415, 0.642, 0.05146, 0.5295, 0.5573, 0.5251, 0.5507, 0.5299, 0.55, 0.5361, 0.5537, 0.7094, 0.09152, 0.7049, 0.09474, 0.7053, 0.09216, 0.7096, 0.08744, 0.08346, 0.05502, 0.08006, 0.06043, 0.07257, 0.05927, 0.07545, 0.05388, 0.07824, 0.06741, 0.07232, 0.07144, 0.07017, 0.06308, 0.08006, 0.06043, 0.06806, 0.07505, 0.06545, 0.06609, 0.06833, 0.0602, 0.07232, 0.07144, 0.7319, 0.565, 0.7276, 0.5576, 0.7343, 0.5584, 0.7407, 0.5665, 0.1611, 0.08027, 0.1597, 0.07278, 0.1719, 0.07515, 0.1653, 0.08681, 0.1598, 0.06686, 0.1674, 0.0657, 0.1719, 0.07515, 0.1597, 0.07278, 0.1752, 0.0655, 0.1786, 0.07053, 0.1719, 0.07515, 0.1674, 0.0657, 0.1798, 0.07813, 0.1754, 0.08598, 0.1719, 0.07515, 0.1786, 0.07053, 0.1698, 0.09315, 0.1653, 0.08681, 0.1719, 0.07515, 0.1754, 0.08598, 0.5768, 0.605, 0.5295, 0.5573, 0.5361, 0.5537, 0.5808, 0.5988, 0.5806, 0.01206, 0.6373, 0.04159, 0.635, 0.04845, 0.5789, 0.01922, 0.5306, 0.5135, 0.6111, 0.4977, 0.6129, 0.5047, 0.5107, 0.5248, 0.6778, 0.4526, 0.6629, 0.3552, 0.6678, 0.3557, 0.687, 0.4734, 0.6228, 0.4991, 0.6329, 0.5062, 0.6348, 0.5158, 0.6203, 0.5056, 0.6646, 0.3493, 0.6782, 0.3412, 0.6855, 0.3452, 0.6678, 0.3557, 0.8368, 0.6205, 0.9046, 0.8588, 0.9031, 0.88, 0.8334, 0.635, 0.8334, 0.635, 0.9031, 0.88, 0.9042, 0.901, 0.8325, 0.6493, 0.7471, 0.4222, 0.826, 0.4945, 0.8186, 0.4972, 0.7408, 0.4262, 0.7408, 0.4262, 0.8186, 0.4972, 0.8126, 0.497, 0.7379, 0.4241, 0.6111, 0.4977, 0.6149, 0.4684, 0.6214, 0.4741, 0.6183, 0.4986, 0.6183, 0.4986, 0.6214, 0.4741, 0.6254, 0.4794, 0.6228, 0.4991, 0.6679, 0.7663, 0.7944, 0.7819, 0.7954, 0.7893, 0.6669, 0.7734, 0.4346, 0.5228, 0.3722, 0.408, 0.3765, 0.4011, 0.4409, 0.5199, 0.4762, 0.7868, 0.5773, 0.7316, 0.5786, 0.7387, 0.4802, 0.7929, 0.2316, 0.551, 0.1879, 0.6188, 0.1851, 0.6121, 0.228, 0.5454, 0.1931, 0.2037, 0.1123, 0.1939, 0.1133, 0.1867, 0.192, 0.1963, 0.192, 0.1963, 0.1133, 0.1867, 0.1138, 0.1796, 0.1906, 0.189, 0.1698, 0.09315, 0.1138, 0.1796, 0.1088, 0.1741, 0.1653, 0.08681, 0.1653, 0.08681, 0.1088, 0.1741, 0.1042, 0.1683, 0.1611, 0.08027, 0.2396, 0.5375, 0.3396, 0.4927, 0.3434, 0.499, 0.24, 0.5452, 0.47, 0.791, 0.3747, 0.7268, 0.3767, 0.7222, 0.4762, 0.7868, 0.1752, 0.0655, 0.2202, 0.03088, 0.2288, 0.03191, 0.1786, 0.07053, 0.1786, 0.07053, 0.2288, 0.03191, 0.2345, 0.03474, 0.1798, 0.07813, 0.8771, 0.01597, 0.7901, 0.03355, 0.7869, 0.02929, 0.8787, 0.009906, 0.385, 0.6633, 0.4021, 0.5733, 0.4092, 0.5742, 0.3852, 0.6645, 0.7379, 0.4241, 0.6855, 0.3452, 0.6896, 0.344, 0.7334, 0.4159, 0.7334, 0.4159, 0.6896, 0.344, 0.6968, 0.3419, 0.7355, 0.4057, 0.7557, 0.3298, 0.6968, 0.3419, 0.693, 0.3354, 0.7588, 0.3218, 0.7588, 0.3218, 0.693, 0.3354, 0.6904, 0.3329, 0.7642, 0.3162, 0.7944, 0.7819, 0.7943, 0.6614, 0.8016, 0.6593, 0.8016, 0.7828, 0.01068, 0.2044, 0.02378, 0.1512, 0.02713, 0.1538, 0.01311, 0.211, 0.7901, 0.03355, 0.8347, 0.2374, 0.8298, 0.2451, 0.7831, 0.03296, 0.7831, 0.03296, 0.8298, 0.2451, 0.8257, 0.2577, 0.7785, 0.03779, 0.9046, 0.8588, 0.9046, 0.565, 0.9118, 0.5578, 0.9118, 0.8806, 0.1728, 0.5967, 0.0359, 0.3179, 0.03499, 0.3096, 0.1851, 0.6121, 0.3889, 0.2957, 0.3765, 0.4011, 0.3699, 0.3967, 0.3821, 0.2946, 0.03219, 0.3096, 0.01109, 0.213, 0.01311, 0.211, 0.03499, 0.3096, 0.07004, 0.6998, 0.01781, 0.9037, 0.01418, 0.8887, 0.06927, 0.6737, 0.8222, 0.8498, 0.8281, 0.6346, 0.8325, 0.6493, 0.8264, 0.8756, 0.228, 0.5454, 0.09763, 0.1869, 0.1035, 0.1906, 0.2229, 0.5193, 0.2229, 0.5193, 0.1035, 0.1906, 0.1123, 0.1939, 0.2209, 0.4927, 0.687, 0.4734, 0.7572, 0.5011, 0.7475, 0.5021, 0.6906, 0.4808, 0.6317, 0.7786, 0.6416, 0.7209, 0.6451, 0.7324, 0.6375, 0.7765, 0.6375, 0.7765, 0.6557, 0.7681, 0.6588, 0.7745, 0.6356, 0.7852, 0.4764, 0.5294, 0.4422, 0.5271, 0.4409, 0.5199, 0.4834, 0.5235, 0.5295, 0.5573, 0.4092, 0.5742, 0.4081, 0.5682, 0.5251, 0.5507, 0.7096, 0.08744, 0.7794, 0.03263, 0.7785, 0.03779, 0.7094, 0.09152, 0.3852, 0.6645, 0.3767, 0.7222, 0.3701, 0.7196, 0.385, 0.6633, 0.8787, 0.009906, 0.9303, 0.06769, 0.9262, 0.06977, 0.8771, 0.01597, 0.1308, 0.01918, 0.08346, 0.05502, 0.07545, 0.05388, 0.128, 0.01403, 0.6625, 0.5504, 0.7276, 0.5576, 0.7319, 0.565, 0.6588, 0.5569, 0.2202, 0.03088, 0.1461, 0.01754, 0.1435, 0.0117, 0.2259, 0.02653, 0.9319, 0.4015, 0.9155, 0.4813, 0.9078, 0.4848, 0.9256, 0.3965, 0.3439, 0.1067, 0.2724, 0.0418, 0.273, 0.03514, 0.3436, 0.09855, 0.8365, 0.2643, 0.8875, 0.3561, 0.8834, 0.3586, 0.8322, 0.2714, 0.7094, 0.09152, 0.6768, 0.3157, 0.6713, 0.3184, 0.7049, 0.09474, 0.642, 0.05146, 0.624, 0.4525, 0.6169, 0.451, 0.635, 0.04845, 0.6329, 0.5062, 0.6254, 0.4794, 0.626, 0.4631, 0.6391, 0.5096, 0.6828, 0.334, 0.6728, 0.322, 0.6768, 0.3157, 0.6904, 0.3329, 0.8264, 0.8756, 0.9042, 0.901, 0.9063, 0.9088, 0.8248, 0.8821, 0.584, 0.607, 0.584, 0.7276, 0.5773, 0.7316, 0.5768, 0.605, 0.1906, 0.189, 0.1698, 0.09315, 0.1754, 0.08598, 0.1985, 0.192, 0.1985, 0.192, 0.1754, 0.08598, 0.1798, 0.07813, 0.2018, 0.1967, 0.07824, 0.06741, 0.1042, 0.1683, 0.09968, 0.1779, 0.07232, 0.07144, 0.07232, 0.07144, 0.09968, 0.1779, 0.09763, 0.1869, 0.06806, 0.07505, 0.3396, 0.4927, 0.2104, 0.2348, 0.2085, 0.2149, 0.3419, 0.4814, 0.3419, 0.4814, 0.2085, 0.2149, 0.2018, 0.1967, 0.3432, 0.4706, 0.9256, 0.3965, 0.8834, 0.3586, 0.8875, 0.3561, 0.9309, 0.3917, 0.2361, 0.02836, 0.273, 0.03514, 0.2724, 0.0418, 0.2345, 0.03474, 0.8023, 0.2953, 0.7719, 0.3243, 0.767, 0.3189, 0.8131, 0.275, 0.8131, 0.275, 0.767, 0.3189, 0.7642, 0.3162, 0.8257, 0.2577, 0.7355, 0.4057, 0.7557, 0.3298, 0.7637, 0.3269, 0.7474, 0.3884, 0.7474, 0.3884, 0.7637, 0.3269, 0.7719, 0.3243, 0.7594, 0.3713, 0.8322, 0.2714, 0.7471, 0.4222, 0.7482, 0.4057, 0.8172, 0.2834, 0.8172, 0.2834, 0.7482, 0.4057, 0.7594, 0.3713, 0.8023, 0.2953, 0.6149, 0.4684, 0.5306, 0.5135, 0.5069, 0.5179, 0.6158, 0.4597, 0.6158, 0.4597, 0.5069, 0.5179, 0.4834, 0.5235, 0.6169, 0.451, 0.06806, 0.07505, 0.02713, 0.1538, 0.02378, 0.1512, 0.06545, 0.06609, 0.7407, 0.5665, 0.8016, 0.6593, 0.7943, 0.6614, 0.7319, 0.565, 0.9046, 0.565, 0.8368, 0.6205, 0.8317, 0.6153, 0.8979, 0.5611, 0.06604, 0.976, 0.0125, 0.9087, 0.01781, 0.9037, 0.07004, 0.9694, 0.07004, 0.9694, 0.07004, 0.6998, 0.07728, 0.6743, 0.07728, 0.9788, 0.3886, 0.284, 0.5586, 0.03592, 0.5789, 0.01922, 0.3889, 0.2957, 0.2209, 0.4927, 0.1931, 0.2037, 0.2018, 0.2192, 0.2302, 0.515, 0.2302, 0.515, 0.2018, 0.2192, 0.2104, 0.2348, 0.2396, 0.5375, 0.7572, 0.5011, 0.8126, 0.497, 0.8185, 0.5023, 0.7594, 0.5062, 0.6432, 0.7086, 0.6071, 0.6326, 0.6121, 0.6266, 0.6492, 0.7076, 0.6557, 0.7681, 0.6451, 0.7324, 0.6466, 0.7196, 0.6608, 0.7671, 0.6608, 0.7671, 0.6466, 0.7196, 0.6492, 0.7076, 0.6679, 0.7663, 0.826, 0.4945, 0.9078, 0.4848, 0.9085, 0.4916, 0.8274, 0.5015, 0.6059, 0.6228, 0.6528, 0.554, 0.6588, 0.5569, 0.6121, 0.6266, 0.1598, 0.06686, 0.1308, 0.01918, 0.1383, 0.01788, 0.1674, 0.0657, 0.1674, 0.0657, 0.1383, 0.01788, 0.1461, 0.01754, 0.1752, 0.0655, 0.1611, 0.08027, 0.07824, 0.06741, 0.08006, 0.06043, 0.1597, 0.07278, 0.1597, 0.07278, 0.08006, 0.06043, 0.08346, 0.05502, 0.1598, 0.06686, 0.3432, 0.4706, 0.3439, 0.1067, 0.3494, 0.1235, 0.3494, 0.482, 0.9298, 0.07803, 0.8374, 0.2474, 0.8347, 0.2374, 0.9262, 0.06977, 0.02713, 0.1538, 0.06806, 0.07505, 0.09763, 0.1869, 0.228, 0.5454, 0.1851, 0.6121, 0.03499, 0.3096, 0.01311, 0.211])
_uv.active_render = True
me_cube_002.materials.append(mat_rock_002)
me_cube_002.use_remesh_preserve_volume = False
me_cube_002.use_remesh_preserve_attributes = False
me_cube_002.use_mirror_vertex_groups = False
me_cube_002.auto_texspace = False
me_cube_002.update()

# ---- objects
ob_cube_002 = bpy.data.objects.new('Cube.002', me_cube_002)

# ---- transforms, parenting, visibility, modifiers, constraints
ob_cube_002.location = (1.009, -6.629, 0.1844)
ob_cube_002.rotation_euler = (0.0, -0.0, -1.193)
ob_cube_002.scale = (3.806, 3.806, 3.806)
ob_cube_002.lock_rotations_4d = False
ob_cube_002.empty_display_type = 'ARROWS'
ob_cube_002.lineart.crease_threshold = 0.0

# ---- collection membership
col_collection.objects.link(ob_cube_002)

# ---- scene / render settings (as saved in the file)
scene.frame_start = 1; scene.frame_end = 250; scene.frame_set(1)
scene.render.engine = 'CYCLES'
scene.cycles.use_denoising = False
scene.cycles.samples = 32
scene.cycles.sampling_pattern = 'TABULATED_SOBOL'
scene.cycles.use_adaptive_sampling = False
scene.cycles.use_light_tree = False
scene.cycles.bake_type = 'NORMAL'
scene.view_settings.view_transform = 'Filmic'
bpy.context.view_layer.update()

# ---- added for rendering (the .blend has no active camera and no usable light): camera, sun
cam_auto = bpy.data.cameras.new('AutoCamera')
cam_auto.lens = 50.0
cam_auto.sensor_width = 36.0
cam_auto.clip_end = 1000.0
ob_auto_camera = bpy.data.objects.new('AutoCamera', cam_auto)
scene.collection.objects.link(ob_auto_camera)
ob_auto_camera.location = (17.7939, -27.9066, 17.1013)
ob_auto_camera.rotation_euler = (1.09748, -7.21219e-08, 0.694738)
scene.camera = ob_auto_camera
light_auto_sun = bpy.data.lights.new('AutoSun', 'SUN')
light_auto_sun.energy = 3.0
light_auto_sun.angle = 0.0523599
ob_auto_sun = bpy.data.objects.new('AutoSun', light_auto_sun)
scene.collection.objects.link(ob_auto_sun)
ob_auto_sun.rotation_euler = (0.872665, 0.174533, 0.523599)
bpy.context.view_layer.update()
